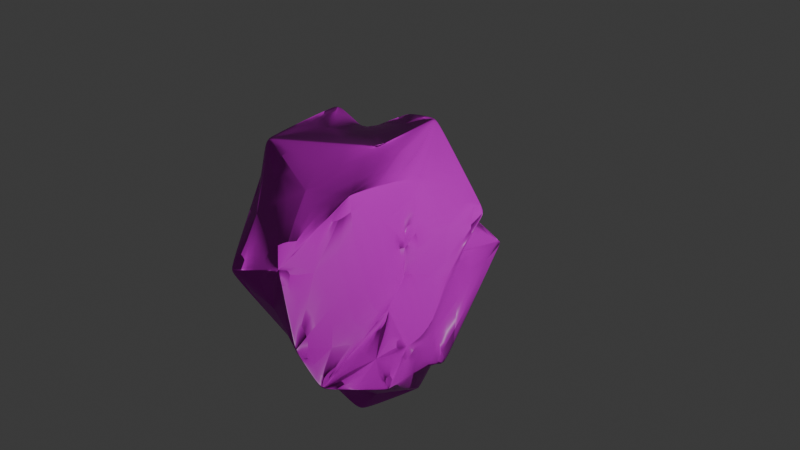 # Source: rock02.blend  (saved by Blender 5.1.29; exported with 4.5.12 LTS)
import bpy
from mathutils import Matrix  # noqa: F401  (used for matrix-valued properties, if any)

bpy.ops.wm.read_factory_settings(use_empty=True)
scene = bpy.context.scene
scene.name = 'Scene'

# ---- collections
col_collection = bpy.data.collections.new('Collection'); scene.collection.children.link(col_collection)

# ---- images (referenced by path relative to the original .blend; pixels are not part of the script)
import os
ASSET_DIR = os.environ.get("B2B_ASSET_DIR", "")  # directory of the original .blend (textures are referenced by path, not embedded)
HERE = os.path.dirname(os.path.abspath(__file__))  # packed textures are extracted next to this script under _unpacked/

def load_image(name, relpath, width, height, colorspace="sRGB"):
    """Load a texture the original file referenced (path relative to the .blend, or extracted next to this script)."""
    p = next((c for c in (os.path.join(HERE, relpath), os.path.join(ASSET_DIR, relpath)) if relpath and os.path.exists(c)), "")
    if p:
        img = bpy.data.images.load(p, check_existing=True)
        img.name = name
    else:  # same state as the original file: an image datablock whose file is absent (Cycles renders it pink)
        img = bpy.data.images.new(name, width, height)
        img.source = "FILE"
        img.filepath = "//" + (relpath or name)
    img.colorspace_settings.name = colorspace
    return img
img_rock02diffuse = load_image('rock02Diffuse', '', 1024, 1024, 'sRGB')
img_rock02normal = load_image('rock02Normal', '', 1024, 1024, 'sRGB')

# ---- materials (node trees are filled in below, after node groups)
mat_rock01texture = bpy.data.materials.new('rock01Texture')
mat_rock01texture.alpha_threshold = 0.0
mat_rock01texture.use_backface_culling_lightprobe_volume = False
mat_rock01texture.roughness = 0.5
mat_rock01texture.line_color = (0.0, 0.0, 0.0, 1.0)

# ---- material node trees
mat_rock01texture.use_nodes = True; mat_rock01texture.node_tree.nodes.clear()
_N = mat_rock01texture.node_tree.nodes; _L = mat_rock01texture.node_tree.links
n0 = _N.new('ShaderNodeOutputMaterial'); n0.name = 'Material Output'; n0.location = (900, -123)
n1 = _N.new('ShaderNodeBsdfPrincipled'); n1.name = 'Principled BSDF'; n1.location = (1195, -487)
n1.inputs[1].default_value = 0.1964
n1.inputs[3].default_value = 1.516
n2 = _N.new('ShaderNodeTexNoise'); n2.name = 'Noise Texture'; n2.location = (30, -696)
n2.width = 145
n2.inputs[2].default_value = 12.0
n2.inputs[3].default_value = 5.0
n2.inputs[4].default_value = 1.0
n2.inputs[5].default_value = 2.7
n2.inputs[8].default_value = 0.1
n3 = _N.new('ShaderNodeAmbientOcclusion'); n3.name = 'Ambient Occlusion'; n3.location = (602, -30)
n4 = _N.new('ShaderNodeFloatCurve'); n4.name = 'Float Curve'; n4.location = (895, -433)
n4.width = 209
_c = n4.mapping.curves[0]
while len(_c.points) > 2: _c.points.remove(_c.points[-1])
_c.points[0].location = (0.0, 0.475); _c.points[0].handle_type = 'AUTO'
_c.points[1].location = (0.49091, 0.055); _c.points[1].handle_type = 'AUTO'
_p = _c.points.new(0.99636, 1.0); _p.handle_type = 'AUTO'
n4.mapping.update()
n5 = _N.new('ShaderNodeValToRGB'); n5.name = 'Color Ramp'; n5.location = (552, -296)
n5.color_ramp.interpolation = 'EASE'
while len(n5.color_ramp.elements) > 1: n5.color_ramp.elements.remove(n5.color_ramp.elements[-1])
n5.color_ramp.elements[0].position = 0.0; n5.color_ramp.elements[0].color = (0.0, 0.0, 0.0, 1.0)
_e = n5.color_ramp.elements.new(1.0); _e.color = (0.3519, 0.3519, 0.3519, 1.0)
n6 = _N.new('ShaderNodeMix'); n6.name = 'Mix.001'; n6.location = (930, -163)
n6.data_type = 'RGBA'
n6.inputs[6].default_value = (0.0, 0.0, 0.0, 1.0)
n7 = _N.new('ShaderNodeFresnel'); n7.name = 'Fresnel'; n7.location = (602, -695)
n7.inputs[0].default_value = 1.4
n8 = _N.new('ShaderNodeBump'); n8.name = 'Bump'; n8.location = (300, -742)
n8.invert = True
n8.inputs[1].default_value = 0.025
n9 = _N.new('ShaderNodeTexImage'); n9.name = 'Image Texture'; n9.location = (320, -30)
n9.image = img_rock02diffuse
n10 = _N.new('ShaderNodeBsdfPrincipled'); n10.name = 'Principled BSDF.001'; n10.location = (610, -123)
n10.inputs[2].default_value = 0.3727
n11 = _N.new('ShaderNodeTexImage'); n11.name = 'Image Texture.002'; n11.location = (30, -350)
n11.image = img_rock02normal
n12 = _N.new('ShaderNodeNormalMap'); n12.name = 'Normal Map'; n12.location = (365, -350)
n13 = _N.new('NodeReroute'); n13.name = 'Reroute'; n13.location = (250, -486)
n13.width = 12
n13.socket_idname = 'NodeSocketFloat'
n14 = _N.new('NodeReroute'); n14.name = 'Reroute.001'; n14.location = (552, -231)
n14.width = 12
n14.socket_idname = 'NodeSocketVector'
n15 = _N.new('NodeReroute'); n15.name = 'Reroute.003'; n15.location = (552, -841)
n15.width = 12
n15.socket_idname = 'NodeSocketVector'
n16 = _N.new('NodeReroute'); n16.name = 'Reroute.004'; n16.location = (1120, -841)
n16.width = 12
n16.socket_idname = 'NodeSocketVector'
n17 = _N.new('NodeReroute'); n17.name = 'Reroute.002'; n17.location = (560, -384)
n17.width = 12
n17.socket_idname = 'NodeSocketVector'
n18 = _N.new('NodeFrame'); n18.name = 'Frame'; n18.location = (-935, 1085)
n18.width = 1070
n19 = _N.new('NodeFrame'); n19.name = 'Frame.001'; n19.location = (-1203, 399)
n19.width = 1465
n0.parent = n18
n1.parent = n19
n2.parent = n19
n3.parent = n19
n4.parent = n19
n5.parent = n19
n6.parent = n19
n7.parent = n19
n8.parent = n19
n9.parent = n18
n10.parent = n18
n11.parent = n18
n12.parent = n18
n13.parent = n19
n14.parent = n19
n15.parent = n19
n16.parent = n19
n17.parent = n18
_L.new(n7.outputs[0], n4.inputs[1])
_L.new(n3.outputs[1], n6.inputs[0])
_L.new(n5.outputs[0], n6.inputs[7])
_L.new(n2.outputs[0], n8.inputs[3])
_L.new(n4.outputs[0], n1.inputs[2])
_L.new(n9.outputs[0], n10.inputs[0])
_L.new(n11.outputs[0], n12.inputs[1])
_L.new(n6.outputs[2], n1.inputs[0])
_L.new(n2.outputs[0], n13.inputs[0])
_L.new(n8.outputs[0], n15.inputs[0])
_L.new(n8.outputs[0], n14.inputs[0])
_L.new(n13.outputs[0], n5.inputs[0])
_L.new(n15.outputs[0], n16.inputs[0])
_L.new(n14.outputs[0], n3.inputs[2])
_L.new(n16.outputs[0], n1.inputs[5])
_L.new(n12.outputs[0], n17.inputs[0])
_L.new(n17.outputs[0], n10.inputs[5])
_L.new(n10.outputs[0], n0.inputs[0])
n0.is_active_output = True

# ---- world
world_world = bpy.data.worlds.new('World'); scene.world = world_world
world_world.use_nodes = True; world_world.node_tree.nodes.clear()
_N = world_world.node_tree.nodes; _L = world_world.node_tree.links
n0 = _N.new('ShaderNodeOutputWorld'); n0.name = 'World Output'; n0.location = (200, 100)
n1 = _N.new('ShaderNodeBackground'); n1.name = 'Background'; n1.location = (-200, 100)
n1.inputs[0].default_value = (0.05088, 0.05088, 0.05088, 1.0)
_L.new(n1.outputs[0], n0.inputs[0])
n0.is_active_output = True
world_world.color = (0.05088, 0.05088, 0.05088)
world_world.sun_shadow_jitter_overblur = 0.0

# ---- cameras
cam_camera = bpy.data.cameras.new('Camera')
cam_camera.clip_end = 100.0
cam_camera.ortho_scale = 7.314

# ---- lights
light_light = bpy.data.lights.new('Light', 'POINT')
light_light.energy = 1000.0
light_light.shadow_soft_size = 0.1

# ---- meshes
me_cube = bpy.data.meshes.new('Cube')
me_cube.from_pydata([(0.501, 0.9964, -0.4208), (-0.4315, 0.5592, -1.741), (0.7363, -0.1941, -0.8604), (-0.2263, -0.7826, -1.719), (-0.3509, 0.4608, 0.9302), (-0.9777, -0.2518, 0.6305), (0.2481, -0.1261, 0.5806), (-0.3464, -1.857, -0.04015), (0.3141, 1.216, -0.5887), (0.2091, -0.8332, 0.6021), (0.7516, -0.6042, -0.9169), (-0.6635, 0.1419, 0.7383), (-0.8318, -1.077, 0.5419), (0.4372, 0.4082, -0.3704), (-0.05952, 0.5785, 0.9266), (-0.0429, -0.5329, -2.135), (0.6905, -0.01924, -1.421), (-0.06233, -0.2083, 0.8339), (-1.526, 0.6067, -0.1224), (0.3486, -0.2622, -0.4259), (-0.02259, -1.036, -1.41), (-0.03198, 0.5405, 0.2297), (-0.08194, 0.9751, -0.3762), (0.4695, -0.5922, -0.6141), (-0.5139, -0.9505, -1.415), (0.7012, 0.5286, 0.1353), (-0.311, 1.246, -1.578), (0.8552, -0.9393, -1.217), (-0.9664, 0.03693, 0.9686), (0.0509, -1.576, 0.02416), (-0.7995, -1.02, 0.926), (0.3644, -0.04648, -1.862), (0.236, -1.278, -1.367), (-0.6847, 1.271, -0.4245), (-1.337, 0.3101, 0.1377), (0.3139, -0.2152, -0.07817), (0.3795, -0.6755, -0.1939), (-0.6237, -0.9942, -0.7389), (-0.1345, -1.319, -0.9368), (-0.1421, 0.5129, 0.4717), (-0.2829, 0.6873, 0.008851), (0.4384, 0.5458, 0.4087), (-0.782, 0.8448, 0.05682), (0.1356, -1.497, -0.8596)], [], [(41, 14, 6, 35), (36, 35, 6, 9), (24, 15, 3, 20), (16, 13, 2, 10), (22, 21, 0, 8), (33, 22, 8, 26), (31, 16, 10, 27), (17, 14, 4, 11), (43, 36, 9, 29), (29, 9, 17, 30), (30, 17, 11, 28), (26, 8, 16, 31), (8, 0, 13, 16), (9, 6, 14, 17), (18, 1, 15, 24), (39, 4, 14, 41), (0, 21, 25, 13), (27, 10, 23, 32), (42, 40, 22, 33), (40, 39, 21, 22), (37, 24, 20, 38), (10, 2, 19, 23), (13, 25, 19, 2), (34, 42, 33, 18), (3, 27, 32, 20), (34, 18, 24, 37), (7, 29, 30, 12), (38, 43, 29, 7), (1, 26, 31, 15), (15, 31, 27, 3), (18, 33, 26, 1), (12, 30, 28, 5), (20, 32, 43, 38), (5, 34, 37, 12), (5, 28, 42, 34), (12, 37, 38, 7), (11, 4, 39, 40), (28, 11, 40, 42), (21, 39, 41, 25), (32, 23, 36, 43), (23, 19, 35, 36), (25, 41, 35, 19)])
me_cube.polygons.foreach_set('use_smooth', [True] * 42)
_uv = me_cube.uv_layers.new(name='UVMap')
_uv.uv.foreach_set('vector', [0.815, 0.04373, 0.9101, -1.368e-08, 0.896, 0.1467, 0.7884, 0.2095, 0.8005, 0.2971, 0.7884, 0.2095, 0.896, 0.1467, 0.9511, 0.2667, 0.05608, 0.3251, 0.02727, 0.497, 0.03478, 0.4009, 1.004e-08, 0.3386, 0.5378, 0.273, 0.6915, 0.1235, 0.6455, 0.2629, 0.665, 0.3375, 0.6459, 0.8266, 0.7296, 0.7153, 0.7255, 0.8905, 0.6756, 0.9162, 0.5478, 0.8082, 0.6459, 0.8266, 0.6756, 0.9162, 0.47, 0.9652, 0.47, 0.3089, 0.5378, 0.273, 0.665, 0.3375, 0.6359, 0.417, 0.05654, 0.683, 1.393e-08, 0.5757, 0.05847, 0.5728, 0.1368, 0.6184, 0.7498, 0.486, 0.8005, 0.2971, 0.9511, 0.2667, 0.9083, 0.4358, 0.1415, 0.9603, 0.05594, 0.8045, 0.05654, 0.683, 0.2395, 0.7273, 0.2395, 0.7273, 0.05654, 0.683, 0.1368, 0.6184, 0.1939, 0.5839, 0.8282, 0.5054, 0.9692, 0.486, 0.9672, 0.7606, 0.8943, 0.7742, 0.5983, -4.098e-09, 0.6395, 0.02599, 0.6915, 0.1235, 0.5378, 0.273, 0.05594, 0.8045, 8.4e-10, 0.7237, 1.393e-08, 0.5757, 0.05654, 0.683, 0.4665, 0.2331, 0.2515, 0.5254, 0.02727, 0.497, 0.05608, 0.3251, 0.3727, 0.6446, 0.4058, 0.5728, 0.44, 0.6203, 0.44, 0.7213, 0.6395, 0.02599, 0.793, 0.05674, 0.7648, 0.06681, 0.6915, 0.1235, 0.2533, 0.6782, 0.2883, 0.5998, 0.3553, 0.5728, 0.3553, 0.766, 0.5956, 0.6969, 0.6653, 0.7319, 0.6459, 0.8266, 0.5478, 0.8082, 0.6653, 0.7319, 0.7418, 0.6753, 0.7296, 0.7153, 0.6459, 0.8266, 0.1055, 0.2128, 0.05608, 0.3251, 1.004e-08, 0.3386, 2.075e-08, 0.2338, 0.665, 0.3375, 0.6455, 0.2629, 0.7317, 0.2427, 0.721, 0.3132, 0.6915, 0.1235, 0.7648, 0.06681, 0.7317, 0.2427, 0.6455, 0.2629, 0.5321, 0.5714, 0.5956, 0.6969, 0.5478, 0.8082, 0.47, 0.6159, 0.7649, 0.8684, 0.9692, 0.9167, 0.8406, 0.9562, 0.8016, 0.905, 0.4232, 0.1733, 0.4665, 0.2331, 0.05608, 0.3251, 0.1055, 0.2128, 0.2304, 0.9799, 0.1415, 0.9603, 0.2395, 0.7273, 0.2533, 0.7821, 0.3971, 0.85, 0.3688, 0.884, 0.3553, 0.7746, 0.4464, 0.7746, 0.7764, 0.6278, 0.8282, 0.5054, 0.8943, 0.7742, 0.7949, 0.855, 0.7949, 0.855, 0.8943, 0.7742, 0.9692, 0.9167, 0.7649, 0.8684, 0.4665, 0.2331, 0.47, 0.3824, 0.3542, 0.5728, 0.2515, 0.5254, 0.2533, 0.766, 0.3136, 0.7711, 0.3136, 0.9675, 0.2638, 0.9198, 0.4132, 1.0, 0.3553, 0.9878, 0.3553, 0.884, 0.4021, 0.8957, 0.3411, 0.06002, 0.4232, 0.1733, 0.1055, 0.2128, 0.1991, 2.152e-08, 0.6499, 0.4872, 0.686, 0.486, 0.5956, 0.6969, 0.5321, 0.5714, 0.1991, 2.152e-08, 0.1055, 0.2128, 2.075e-08, 0.2338, 2.18e-08, 0.03516, 0.7021, 0.5525, 0.7649, 0.5997, 0.7418, 0.6753, 0.6653, 0.7319, 0.686, 0.486, 0.7021, 0.5525, 0.6653, 0.7319, 0.5956, 0.6969, 0.3553, 0.6825, 0.3727, 0.6446, 0.44, 0.7213, 0.44, 0.7746, 0.6455, 0.4851, 0.721, 0.3132, 0.8005, 0.2971, 0.7498, 0.486, 0.721, 0.3132, 0.7317, 0.2427, 0.7884, 0.2095, 0.8005, 0.2971, 0.7648, 0.06681, 0.815, 0.04373, 0.7884, 0.2095, 0.7317, 0.2427])
me_cube.materials.append(mat_rock01texture)
me_cube.use_mirror_vertex_groups = False
me_cube.update()

# ---- objects
ob_cube = bpy.data.objects.new('Cube', me_cube)
ob_light = bpy.data.objects.new('Light', light_light)
ob_camera = bpy.data.objects.new('Camera', cam_camera)

# ---- transforms, parenting, visibility, modifiers, constraints
ob_cube.location = (0.0, 0.0, 0.0)
ob_cube.lock_rotations_4d = False
ob_cube.empty_display_type = 'ARROWS'
ob_cube.lineart.crease_threshold = 0.0
_m = ob_cube.modifiers.new('Bevel', 'BEVEL')
_m.width = 0.01
_m.width_pct = 0.01
_m.segments = 2
_m.angle_limit = 0.5934
_m.profile = 0.3775
_m.face_strength_mode = 'FSTR_NEW'
_m.miter_inner = 'MITER_ARC'
_m.spread = 0.05
_m = ob_cube.modifiers.new('Subdivision', 'SUBSURF')
_m.uv_smooth = 'SMOOTH_ALL'
_m.open_advanced_panel = True
ob_light.location = (4.076, 1.005, 5.904)
ob_light.rotation_euler = (0.6503, 0.05522, 1.866)
ob_light.lock_rotations_4d = False
ob_light.empty_display_type = 'ARROWS'
ob_light.color = (0.0, 0.0, 0.0, 0.0)
ob_light.lineart.crease_threshold = 0.0
ob_camera.location = (7.359, -6.926, 4.958)
ob_camera.rotation_euler = (1.109, 0.0, 0.8149)
ob_camera.lock_rotations_4d = False
ob_camera.empty_display_type = 'ARROWS'
ob_camera.color = (0.0, 0.0, 0.0, 0.0)
ob_camera.display_type = 'WIRE'
ob_camera.lineart.crease_threshold = 0.0

# ---- collection membership
col_collection.objects.link(ob_cube)
col_collection.objects.link(ob_light)
col_collection.objects.link(ob_camera)

# ---- scene / render settings (as saved in the file)
scene.camera = ob_camera
scene.frame_start = 1; scene.frame_end = 250; scene.frame_set(1)
scene.render.engine = 'CYCLES'
scene.render.bake_bias = 0.0
scene.render.bake_samples = 0
scene.cycles.sampling_pattern = 'TABULATED_SOBOL'
scene.cycles.glossy_bounces = 6
scene.cycles.bake_type = 'DIFFUSE'
scene.eevee.use_volume_custom_range = False
bpy.context.view_layer.update()
